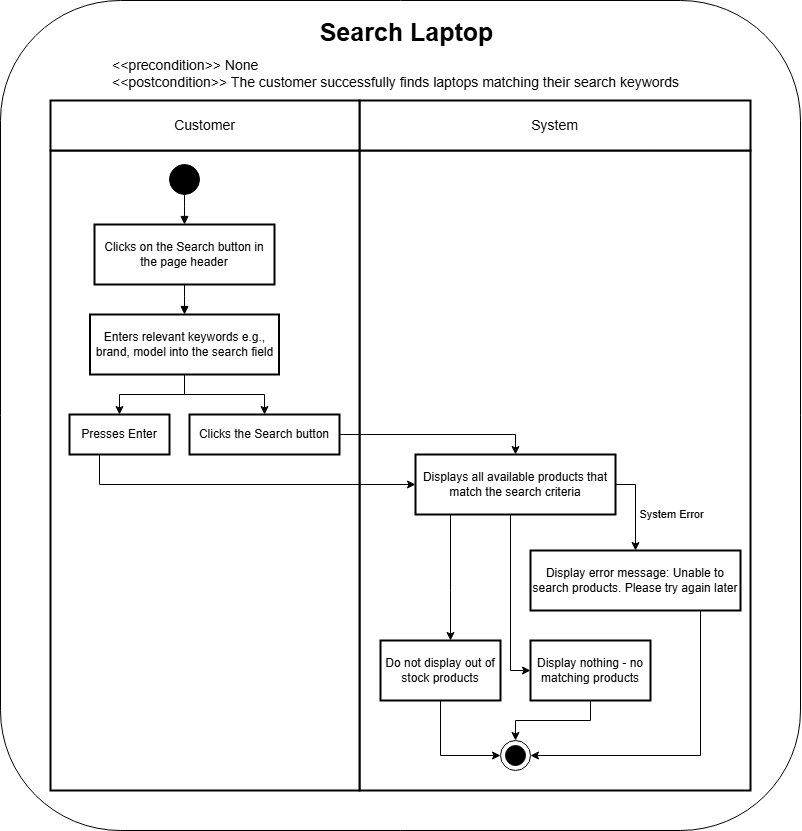

The diagram above was exported from draw.io. Its source (the exported page's mxGraphModel, read from the mxfile embedded in the PNG):
<mxGraphModel dx="245" dy="-5507" grid="1" gridSize="10" guides="1" tooltips="1" connect="1" arrows="1" fold="1" page="1" pageScale="1" pageWidth="850" pageHeight="1100" math="0" shadow="0">
  <root>
    <mxCell id="0" />
    <mxCell id="1" parent="0" />
    <mxCell id="5C9jTJX1sEfBl4PNHK9_-1" value="" style="rounded=1;whiteSpace=wrap;html=1;" vertex="1" parent="1">
      <mxGeometry x="2320" y="7350" width="800" height="830" as="geometry" />
    </mxCell>
    <mxCell id="vpzFR5Gnsc0WaKwQakys-45" value="" style="whiteSpace=wrap;strokeWidth=2;" parent="1" vertex="1">
      <mxGeometry x="2679" y="7500" width="391" height="640" as="geometry" />
    </mxCell>
    <mxCell id="vpzFR5Gnsc0WaKwQakys-2" value="" style="whiteSpace=wrap;strokeWidth=2;" parent="1" vertex="1">
      <mxGeometry x="2370" y="7500" width="309" height="640" as="geometry" />
    </mxCell>
    <mxCell id="vpzFR5Gnsc0WaKwQakys-4" value="Clicks on the Search button in the page header" style="whiteSpace=wrap;strokeWidth=2;" parent="1" vertex="1">
      <mxGeometry x="2414" y="7574" width="180" height="60" as="geometry" />
    </mxCell>
    <mxCell id="vpzFR5Gnsc0WaKwQakys-29" style="edgeStyle=orthogonalEdgeStyle;rounded=0;orthogonalLoop=1;jettySize=auto;html=1;" parent="1" source="vpzFR5Gnsc0WaKwQakys-5" target="vpzFR5Gnsc0WaKwQakys-7" edge="1">
      <mxGeometry relative="1" as="geometry" />
    </mxCell>
    <mxCell id="vpzFR5Gnsc0WaKwQakys-30" style="edgeStyle=orthogonalEdgeStyle;rounded=0;orthogonalLoop=1;jettySize=auto;html=1;" parent="1" source="vpzFR5Gnsc0WaKwQakys-5" target="vpzFR5Gnsc0WaKwQakys-6" edge="1">
      <mxGeometry relative="1" as="geometry" />
    </mxCell>
    <mxCell id="vpzFR5Gnsc0WaKwQakys-5" value="Enters relevant keywords e.g., brand, model into the search field" style="whiteSpace=wrap;strokeWidth=2;convertToSvg=0;" parent="1" vertex="1">
      <mxGeometry x="2409.5" y="7664" width="189" height="60" as="geometry" />
    </mxCell>
    <mxCell id="vpzFR5Gnsc0WaKwQakys-49" style="edgeStyle=orthogonalEdgeStyle;rounded=0;orthogonalLoop=1;jettySize=auto;html=1;" parent="1" source="vpzFR5Gnsc0WaKwQakys-6" target="vpzFR5Gnsc0WaKwQakys-8" edge="1">
      <mxGeometry relative="1" as="geometry">
        <Array as="points">
          <mxPoint x="2419" y="7834" />
        </Array>
      </mxGeometry>
    </mxCell>
    <mxCell id="vpzFR5Gnsc0WaKwQakys-6" value="Presses Enter" style="whiteSpace=wrap;strokeWidth=2;" parent="1" vertex="1">
      <mxGeometry x="2389" y="7764" width="100" height="40" as="geometry" />
    </mxCell>
    <mxCell id="vpzFR5Gnsc0WaKwQakys-48" style="edgeStyle=orthogonalEdgeStyle;rounded=0;orthogonalLoop=1;jettySize=auto;html=1;entryX=0.5;entryY=0;entryDx=0;entryDy=0;" parent="1" source="vpzFR5Gnsc0WaKwQakys-7" target="vpzFR5Gnsc0WaKwQakys-8" edge="1">
      <mxGeometry relative="1" as="geometry" />
    </mxCell>
    <mxCell id="vpzFR5Gnsc0WaKwQakys-7" value="Clicks the Search button" style="whiteSpace=wrap;strokeWidth=2;" parent="1" vertex="1">
      <mxGeometry x="2509" y="7764" width="150" height="40" as="geometry" />
    </mxCell>
    <mxCell id="vpzFR5Gnsc0WaKwQakys-36" style="edgeStyle=orthogonalEdgeStyle;rounded=0;orthogonalLoop=1;jettySize=auto;html=1;" parent="1" source="vpzFR5Gnsc0WaKwQakys-8" target="vpzFR5Gnsc0WaKwQakys-11" edge="1">
      <mxGeometry relative="1" as="geometry">
        <Array as="points">
          <mxPoint x="2955" y="7834" />
        </Array>
      </mxGeometry>
    </mxCell>
    <mxCell id="vpzFR5Gnsc0WaKwQakys-37" value="System Error" style="edgeLabel;html=1;align=center;verticalAlign=middle;resizable=0;points=[];" parent="vpzFR5Gnsc0WaKwQakys-36" connectable="0" vertex="1">
      <mxGeometry x="-0.2115" y="2" relative="1" as="geometry">
        <mxPoint x="33" y="16" as="offset" />
      </mxGeometry>
    </mxCell>
    <mxCell id="vpzFR5Gnsc0WaKwQakys-38" style="edgeStyle=orthogonalEdgeStyle;rounded=0;orthogonalLoop=1;jettySize=auto;html=1;" parent="1" source="vpzFR5Gnsc0WaKwQakys-8" target="vpzFR5Gnsc0WaKwQakys-10" edge="1">
      <mxGeometry relative="1" as="geometry">
        <Array as="points">
          <mxPoint x="2830" y="8020" />
        </Array>
      </mxGeometry>
    </mxCell>
    <mxCell id="vpzFR5Gnsc0WaKwQakys-39" style="edgeStyle=orthogonalEdgeStyle;rounded=0;orthogonalLoop=1;jettySize=auto;html=1;" parent="1" source="vpzFR5Gnsc0WaKwQakys-8" target="vpzFR5Gnsc0WaKwQakys-9" edge="1">
      <mxGeometry relative="1" as="geometry">
        <Array as="points">
          <mxPoint x="2770" y="7940" />
          <mxPoint x="2770" y="7940" />
        </Array>
      </mxGeometry>
    </mxCell>
    <mxCell id="vpzFR5Gnsc0WaKwQakys-8" value="Displays all available products that match the search criteria" style="whiteSpace=wrap;strokeWidth=2;" parent="1" vertex="1">
      <mxGeometry x="2735" y="7804" width="200" height="60" as="geometry" />
    </mxCell>
    <mxCell id="vpzFR5Gnsc0WaKwQakys-44" style="edgeStyle=orthogonalEdgeStyle;rounded=0;orthogonalLoop=1;jettySize=auto;html=1;entryX=0;entryY=0.5;entryDx=0;entryDy=0;" parent="1" source="vpzFR5Gnsc0WaKwQakys-9" target="vpzFR5Gnsc0WaKwQakys-40" edge="1">
      <mxGeometry relative="1" as="geometry" />
    </mxCell>
    <mxCell id="vpzFR5Gnsc0WaKwQakys-9" value="Do not display out of stock products" style="whiteSpace=wrap;strokeWidth=2;" parent="1" vertex="1">
      <mxGeometry x="2700" y="7990" width="120" height="60" as="geometry" />
    </mxCell>
    <mxCell id="vpzFR5Gnsc0WaKwQakys-43" style="edgeStyle=orthogonalEdgeStyle;rounded=0;orthogonalLoop=1;jettySize=auto;html=1;entryX=0.5;entryY=0;entryDx=0;entryDy=0;" parent="1" source="vpzFR5Gnsc0WaKwQakys-10" target="vpzFR5Gnsc0WaKwQakys-40" edge="1">
      <mxGeometry relative="1" as="geometry" />
    </mxCell>
    <mxCell id="vpzFR5Gnsc0WaKwQakys-10" value="Display nothing - no matching products" style="whiteSpace=wrap;strokeWidth=2;" parent="1" vertex="1">
      <mxGeometry x="2850" y="7990" width="120" height="60" as="geometry" />
    </mxCell>
    <mxCell id="vpzFR5Gnsc0WaKwQakys-42" style="edgeStyle=orthogonalEdgeStyle;rounded=0;orthogonalLoop=1;jettySize=auto;html=1;entryX=1;entryY=0.5;entryDx=0;entryDy=0;" parent="1" source="vpzFR5Gnsc0WaKwQakys-11" target="vpzFR5Gnsc0WaKwQakys-40" edge="1">
      <mxGeometry relative="1" as="geometry">
        <Array as="points">
          <mxPoint x="3020" y="8105" />
        </Array>
      </mxGeometry>
    </mxCell>
    <mxCell id="vpzFR5Gnsc0WaKwQakys-11" value="Display error message: Unable to search products. Please try again later" style="whiteSpace=wrap;strokeWidth=2;" parent="1" vertex="1">
      <mxGeometry x="2850" y="7900" width="210" height="60" as="geometry" />
    </mxCell>
    <mxCell id="vpzFR5Gnsc0WaKwQakys-15" value="" style="curved=1;startArrow=none;endArrow=block;exitX=1;exitY=0.5;entryX=0.5;entryY=0;rounded=0;exitDx=0;exitDy=0;" parent="1" source="vpzFR5Gnsc0WaKwQakys-27" target="vpzFR5Gnsc0WaKwQakys-4" edge="1">
      <mxGeometry relative="1" as="geometry">
        <Array as="points" />
      </mxGeometry>
    </mxCell>
    <mxCell id="vpzFR5Gnsc0WaKwQakys-16" value="" style="curved=1;startArrow=none;endArrow=block;exitX=0.5;exitY=1;entryX=0.5;entryY=0;rounded=0;" parent="1" source="vpzFR5Gnsc0WaKwQakys-4" target="vpzFR5Gnsc0WaKwQakys-5" edge="1">
      <mxGeometry relative="1" as="geometry">
        <Array as="points" />
      </mxGeometry>
    </mxCell>
    <mxCell id="vpzFR5Gnsc0WaKwQakys-28" value="" style="curved=1;startArrow=none;endArrow=block;exitX=0.5;exitY=1;entryX=0.5;entryY=0;rounded=0;" parent="1" target="vpzFR5Gnsc0WaKwQakys-27" edge="1">
      <mxGeometry relative="1" as="geometry">
        <Array as="points" />
        <mxPoint x="2504" y="7528" as="sourcePoint" />
        <mxPoint x="2504" y="7578" as="targetPoint" />
      </mxGeometry>
    </mxCell>
    <mxCell id="vpzFR5Gnsc0WaKwQakys-27" value="" style="ellipse;whiteSpace=wrap;html=1;fillColor=#000000;direction=south;" parent="1" vertex="1">
      <mxGeometry x="2489" y="7514" width="30" height="30" as="geometry" />
    </mxCell>
    <mxCell id="vpzFR5Gnsc0WaKwQakys-40" value="" style="ellipse;whiteSpace=wrap;html=1;fillColor=#FFFFFF;container=0;" parent="1" vertex="1">
      <mxGeometry x="2820" y="8090" width="30" height="30" as="geometry" />
    </mxCell>
    <mxCell id="vpzFR5Gnsc0WaKwQakys-41" value="" style="ellipse;whiteSpace=wrap;html=1;fillColor=#000000;container=0;" parent="1" vertex="1">
      <mxGeometry x="2825" y="8095" width="20" height="20" as="geometry" />
    </mxCell>
    <mxCell id="vpzFR5Gnsc0WaKwQakys-46" value="System" style="whiteSpace=wrap;strokeWidth=2;fontSize=14;" parent="1" vertex="1">
      <mxGeometry x="2679" y="7450" width="391" height="50" as="geometry" />
    </mxCell>
    <mxCell id="vpzFR5Gnsc0WaKwQakys-47" value="Customer" style="whiteSpace=wrap;strokeWidth=2;fontSize=14;" parent="1" vertex="1">
      <mxGeometry x="2370" y="7450" width="309" height="50" as="geometry" />
    </mxCell>
    <mxCell id="vpzFR5Gnsc0WaKwQakys-50" value="&lt;&lt;precondition&gt;&gt; None&#10;&lt;&lt;postcondition&gt;&gt; The customer successfully finds laptops matching their search keywords" style="text;whiteSpace=wrap;fontSize=14;" parent="1" vertex="1">
      <mxGeometry x="2430" y="7400" width="620" height="50" as="geometry" />
    </mxCell>
    <mxCell id="vpzFR5Gnsc0WaKwQakys-51" value="Search Laptop" style="text;whiteSpace=wrap;fontSize=25;fontStyle=1;align=center;" parent="1" vertex="1">
      <mxGeometry x="2550" y="7360" width="352.75" height="40" as="geometry" />
    </mxCell>
  </root>
</mxGraphModel>